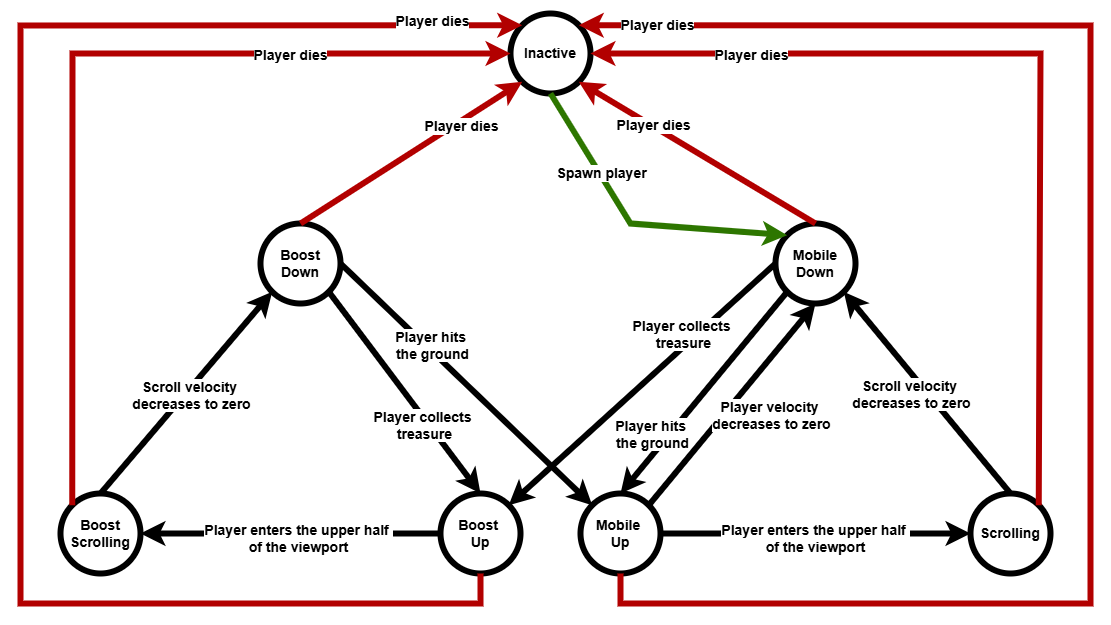

The diagram above was exported from draw.io. Its source (the exported page's mxGraphModel, read from the mxfile embedded in the PNG):
<mxGraphModel dx="3497" dy="3600" grid="1" gridSize="10" guides="1" tooltips="1" connect="1" arrows="1" fold="1" page="1" pageScale="1" pageWidth="850" pageHeight="1100" math="0" shadow="0">
  <root>
    <mxCell id="0" />
    <mxCell id="1" parent="0" />
    <mxCell id="2" value="&lt;b&gt;&lt;font style=&quot;font-size: 14px;&quot;&gt;Mobile Down&lt;/font&gt;&lt;/b&gt;" style="ellipse;whiteSpace=wrap;html=1;aspect=fixed;strokeWidth=6;" vertex="1" parent="1">
      <mxGeometry x="225" y="510" width="80" height="80" as="geometry" />
    </mxCell>
    <mxCell id="3" style="edgeStyle=orthogonalEdgeStyle;rounded=0;orthogonalLoop=1;jettySize=auto;html=1;exitX=1;exitY=0.5;exitDx=0;exitDy=0;entryX=0;entryY=0.5;entryDx=0;entryDy=0;strokeWidth=6;" edge="1" source="5" target="6" parent="1">
      <mxGeometry relative="1" as="geometry" />
    </mxCell>
    <mxCell id="4" value="&lt;font style=&quot;font-size: 14px;&quot;&gt;&lt;b&gt;Player enters the upper half&amp;nbsp;&lt;/b&gt;&lt;/font&gt;&lt;div&gt;&lt;font style=&quot;font-size: 14px;&quot;&gt;&lt;b&gt;of the viewport&lt;/b&gt;&lt;/font&gt;&lt;/div&gt;" style="edgeLabel;html=1;align=center;verticalAlign=middle;resizable=0;points=[];" vertex="1" connectable="0" parent="3">
      <mxGeometry x="-0.0044" y="-3" relative="1" as="geometry">
        <mxPoint as="offset" />
      </mxGeometry>
    </mxCell>
    <mxCell id="5" value="&lt;b&gt;&lt;font style=&quot;font-size: 14px;&quot;&gt;Mobile&amp;nbsp;&lt;/font&gt;&lt;/b&gt;&lt;div&gt;&lt;b&gt;&lt;font style=&quot;font-size: 14px;&quot;&gt;Up&lt;/font&gt;&lt;/b&gt;&lt;/div&gt;" style="ellipse;whiteSpace=wrap;html=1;aspect=fixed;strokeWidth=6;" vertex="1" parent="1">
      <mxGeometry x="30" y="780" width="80" height="80" as="geometry" />
    </mxCell>
    <mxCell id="6" value="&lt;b&gt;&lt;font style=&quot;font-size: 14px;&quot;&gt;Scrolling&lt;/font&gt;&lt;/b&gt;" style="ellipse;whiteSpace=wrap;html=1;aspect=fixed;strokeWidth=6;" vertex="1" parent="1">
      <mxGeometry x="420" y="780" width="80" height="80" as="geometry" />
    </mxCell>
    <mxCell id="7" value="" style="endArrow=classic;html=1;rounded=0;exitX=0;exitY=1;exitDx=0;exitDy=0;entryX=0.5;entryY=0;entryDx=0;entryDy=0;strokeWidth=6;" edge="1" source="2" target="5" parent="1">
      <mxGeometry width="50" height="50" relative="1" as="geometry">
        <mxPoint x="190" y="700" as="sourcePoint" />
        <mxPoint x="240" y="650" as="targetPoint" />
      </mxGeometry>
    </mxCell>
    <mxCell id="8" value="&lt;font style=&quot;font-size: 14px;&quot;&gt;&lt;b&gt;Player hits&amp;nbsp;&lt;/b&gt;&lt;/font&gt;&lt;div&gt;&lt;font style=&quot;font-size: 14px;&quot;&gt;&lt;b&gt;the ground&lt;/b&gt;&lt;/font&gt;&lt;/div&gt;" style="edgeLabel;html=1;align=center;verticalAlign=middle;resizable=0;points=[];" vertex="1" connectable="0" parent="7">
      <mxGeometry x="-0.0501" relative="1" as="geometry">
        <mxPoint x="-58" y="46" as="offset" />
      </mxGeometry>
    </mxCell>
    <mxCell id="9" value="" style="endArrow=classic;html=1;rounded=0;exitX=0.5;exitY=0;exitDx=0;exitDy=0;entryX=1;entryY=1;entryDx=0;entryDy=0;strokeWidth=6;" edge="1" source="6" target="2" parent="1">
      <mxGeometry width="50" height="50" relative="1" as="geometry">
        <mxPoint x="120" y="720" as="sourcePoint" />
        <mxPoint x="170" y="670" as="targetPoint" />
      </mxGeometry>
    </mxCell>
    <mxCell id="10" value="&lt;font style=&quot;font-size: 14px;&quot;&gt;&lt;b&gt;Scroll velocity&amp;nbsp;&lt;/b&gt;&lt;/font&gt;&lt;div&gt;&lt;font style=&quot;font-size: 14px;&quot;&gt;&lt;b&gt;decreases to zero&lt;/b&gt;&lt;/font&gt;&lt;/div&gt;" style="edgeLabel;html=1;align=center;verticalAlign=middle;resizable=0;points=[];" vertex="1" connectable="0" parent="9">
      <mxGeometry x="0.0099" y="-3" relative="1" as="geometry">
        <mxPoint x="-18" y="4" as="offset" />
      </mxGeometry>
    </mxCell>
    <mxCell id="11" value="&lt;b&gt;&lt;font style=&quot;font-size: 14px;&quot;&gt;Boost Down&lt;/font&gt;&lt;/b&gt;" style="ellipse;whiteSpace=wrap;html=1;aspect=fixed;strokeWidth=6;" vertex="1" parent="1">
      <mxGeometry x="-290" y="510" width="80" height="80" as="geometry" />
    </mxCell>
    <mxCell id="12" value="&lt;b&gt;&lt;font style=&quot;font-size: 14px;&quot;&gt;Boost&amp;nbsp;&lt;/font&gt;&lt;/b&gt;&lt;div&gt;&lt;b&gt;&lt;font style=&quot;font-size: 14px;&quot;&gt;Up&lt;/font&gt;&lt;/b&gt;&lt;/div&gt;" style="ellipse;whiteSpace=wrap;html=1;aspect=fixed;strokeWidth=6;" vertex="1" parent="1">
      <mxGeometry x="-110" y="780" width="80" height="80" as="geometry" />
    </mxCell>
    <mxCell id="13" value="&lt;b&gt;&lt;font style=&quot;font-size: 14px;&quot;&gt;Boost Scrolling&lt;/font&gt;&lt;/b&gt;" style="ellipse;whiteSpace=wrap;html=1;aspect=fixed;strokeWidth=6;" vertex="1" parent="1">
      <mxGeometry x="-490" y="780" width="80" height="80" as="geometry" />
    </mxCell>
    <mxCell id="14" value="" style="endArrow=classic;html=1;rounded=0;exitX=0.5;exitY=0;exitDx=0;exitDy=0;entryX=0;entryY=1;entryDx=0;entryDy=0;strokeWidth=6;" edge="1" source="13" target="11" parent="1">
      <mxGeometry width="50" height="50" relative="1" as="geometry">
        <mxPoint x="-380" y="720" as="sourcePoint" />
        <mxPoint x="-310" y="590" as="targetPoint" />
      </mxGeometry>
    </mxCell>
    <mxCell id="15" value="&lt;font style=&quot;font-size: 14px;&quot;&gt;&lt;b&gt;Scroll velocity&amp;nbsp;&lt;/b&gt;&lt;/font&gt;&lt;div&gt;&lt;font style=&quot;font-size: 14px;&quot;&gt;&lt;b&gt;decreases to zero&lt;/b&gt;&lt;/font&gt;&lt;/div&gt;" style="edgeLabel;html=1;align=center;verticalAlign=middle;resizable=0;points=[];" vertex="1" connectable="0" parent="14">
      <mxGeometry x="0.0099" y="-3" relative="1" as="geometry">
        <mxPoint x="1" as="offset" />
      </mxGeometry>
    </mxCell>
    <mxCell id="16" value="" style="endArrow=classic;html=1;rounded=0;exitX=0;exitY=0.5;exitDx=0;exitDy=0;entryX=1;entryY=0;entryDx=0;entryDy=0;strokeWidth=6;" edge="1" source="2" target="12" parent="1">
      <mxGeometry width="50" height="50" relative="1" as="geometry">
        <mxPoint x="140" y="490" as="sourcePoint" />
        <mxPoint x="-20" y="650" as="targetPoint" />
      </mxGeometry>
    </mxCell>
    <mxCell id="17" value="&lt;font style=&quot;font-size: 14px;&quot;&gt;&lt;b&gt;Player collects&lt;/b&gt;&lt;/font&gt;&lt;div&gt;&lt;font style=&quot;font-size: 14px;&quot;&gt;&lt;b&gt;&amp;nbsp;treasure&lt;/b&gt;&lt;/font&gt;&lt;/div&gt;" style="edgeLabel;html=1;align=center;verticalAlign=middle;resizable=0;points=[];" vertex="1" connectable="0" parent="16">
      <mxGeometry x="-0.3905" y="4" relative="1" as="geometry">
        <mxPoint x="-17" y="-7" as="offset" />
      </mxGeometry>
    </mxCell>
    <mxCell id="18" value="" style="endArrow=classic;html=1;rounded=0;exitX=1;exitY=1;exitDx=0;exitDy=0;entryX=0.5;entryY=0;entryDx=0;entryDy=0;strokeWidth=6;" edge="1" source="11" target="12" parent="1">
      <mxGeometry width="50" height="50" relative="1" as="geometry">
        <mxPoint x="-150" y="750" as="sourcePoint" />
        <mxPoint x="-100" y="700" as="targetPoint" />
      </mxGeometry>
    </mxCell>
    <mxCell id="19" value="&lt;font style=&quot;font-size: 14px;&quot;&gt;&lt;b&gt;Player collects&lt;/b&gt;&lt;/font&gt;&lt;div&gt;&lt;font style=&quot;font-size: 14px;&quot;&gt;&lt;b&gt;&amp;nbsp;treasure&lt;/b&gt;&lt;/font&gt;&lt;/div&gt;" style="edgeLabel;html=1;align=center;verticalAlign=middle;resizable=0;points=[];" vertex="1" connectable="0" parent="18">
      <mxGeometry x="-0.1795" y="1" relative="1" as="geometry">
        <mxPoint x="29" y="50" as="offset" />
      </mxGeometry>
    </mxCell>
    <mxCell id="20" value="" style="endArrow=classic;html=1;rounded=0;exitX=1;exitY=0.5;exitDx=0;exitDy=0;entryX=0;entryY=0;entryDx=0;entryDy=0;strokeWidth=6;" edge="1" source="11" target="5" parent="1">
      <mxGeometry width="50" height="50" relative="1" as="geometry">
        <mxPoint y="780" as="sourcePoint" />
        <mxPoint x="50" y="730" as="targetPoint" />
      </mxGeometry>
    </mxCell>
    <mxCell id="21" value="&lt;font style=&quot;font-size: 14px;&quot;&gt;&lt;b&gt;Player hits&amp;nbsp;&lt;/b&gt;&lt;/font&gt;&lt;div&gt;&lt;font style=&quot;font-size: 14px;&quot;&gt;&lt;b&gt;the ground&lt;/b&gt;&lt;/font&gt;&lt;/div&gt;" style="edgeLabel;html=1;align=center;verticalAlign=middle;resizable=0;points=[];" vertex="1" connectable="0" parent="20">
      <mxGeometry x="-0.2974" y="-2" relative="1" as="geometry">
        <mxPoint x="3" y="-7" as="offset" />
      </mxGeometry>
    </mxCell>
    <mxCell id="22" value="" style="endArrow=classic;html=1;rounded=0;exitX=0;exitY=0.5;exitDx=0;exitDy=0;entryX=1;entryY=0.5;entryDx=0;entryDy=0;strokeWidth=6;" edge="1" source="12" target="13" parent="1">
      <mxGeometry width="50" height="50" relative="1" as="geometry">
        <mxPoint x="-180" y="890" as="sourcePoint" />
        <mxPoint x="-130" y="840" as="targetPoint" />
      </mxGeometry>
    </mxCell>
    <mxCell id="23" value="&lt;font style=&quot;font-size: 14px;&quot;&gt;&lt;b&gt;Player enters the upper half&amp;nbsp;&lt;/b&gt;&lt;/font&gt;&lt;div&gt;&lt;font style=&quot;font-size: 14px;&quot;&gt;&lt;b&gt;of the viewport&lt;/b&gt;&lt;/font&gt;&lt;/div&gt;" style="edgeLabel;html=1;align=center;verticalAlign=middle;resizable=0;points=[];" vertex="1" connectable="0" parent="22">
      <mxGeometry x="-0.0512" y="3" relative="1" as="geometry">
        <mxPoint as="offset" />
      </mxGeometry>
    </mxCell>
    <mxCell id="24" value="&lt;b&gt;&lt;font style=&quot;font-size: 14px;&quot;&gt;Inactive&lt;/font&gt;&lt;/b&gt;" style="ellipse;whiteSpace=wrap;html=1;aspect=fixed;strokeWidth=6;" vertex="1" parent="1">
      <mxGeometry x="-40" y="300" width="80" height="80" as="geometry" />
    </mxCell>
    <mxCell id="25" value="" style="endArrow=classic;html=1;rounded=0;exitX=0.5;exitY=1;exitDx=0;exitDy=0;entryX=1;entryY=0;entryDx=0;entryDy=0;fillColor=#e51400;strokeColor=#B20000;strokeWidth=6;" edge="1" source="5" target="24" parent="1">
      <mxGeometry width="50" height="50" relative="1" as="geometry">
        <mxPoint x="150" y="690" as="sourcePoint" />
        <mxPoint x="420" y="270" as="targetPoint" />
        <Array as="points">
          <mxPoint x="70" y="890" />
          <mxPoint x="540" y="890" />
          <mxPoint x="540" y="312" />
        </Array>
      </mxGeometry>
    </mxCell>
    <mxCell id="26" value="&lt;font style=&quot;font-size: 14px;&quot;&gt;&lt;b&gt;Player dies&lt;/b&gt;&lt;/font&gt;" style="edgeLabel;html=1;align=center;verticalAlign=middle;resizable=0;points=[];" vertex="1" connectable="0" parent="25">
      <mxGeometry x="0.7016" y="3" relative="1" as="geometry">
        <mxPoint x="-159" y="-5" as="offset" />
      </mxGeometry>
    </mxCell>
    <mxCell id="27" value="" style="endArrow=classic;html=1;rounded=0;exitX=0.5;exitY=1;exitDx=0;exitDy=0;entryX=0;entryY=0;entryDx=0;entryDy=0;fillColor=#e51400;strokeColor=#B20000;strokeWidth=6;" edge="1" source="12" target="24" parent="1">
      <mxGeometry width="50" height="50" relative="1" as="geometry">
        <mxPoint x="-71.99999999999909" y="860" as="sourcePoint" />
        <mxPoint x="-50" y="312" as="targetPoint" />
        <Array as="points">
          <mxPoint x="-70" y="890" />
          <mxPoint x="-530" y="890" />
          <mxPoint x="-530" y="312" />
        </Array>
      </mxGeometry>
    </mxCell>
    <mxCell id="28" value="&lt;font style=&quot;font-size: 14px;&quot;&gt;&lt;b&gt;Player dies&lt;/b&gt;&lt;/font&gt;" style="edgeLabel;html=1;align=center;verticalAlign=middle;resizable=0;points=[];" vertex="1" connectable="0" parent="27">
      <mxGeometry x="0.9155" relative="1" as="geometry">
        <mxPoint x="-25" y="-5" as="offset" />
      </mxGeometry>
    </mxCell>
    <mxCell id="29" value="" style="endArrow=classic;html=1;rounded=0;exitX=0;exitY=0;exitDx=0;exitDy=0;entryX=0;entryY=0.5;entryDx=0;entryDy=0;fillColor=#e51400;strokeColor=#B20000;strokeWidth=6;" edge="1" source="13" target="24" parent="1">
      <mxGeometry width="50" height="50" relative="1" as="geometry">
        <mxPoint x="-20" y="690" as="sourcePoint" />
        <mxPoint x="-90" y="360" as="targetPoint" />
        <Array as="points">
          <mxPoint x="-478" y="340" />
        </Array>
      </mxGeometry>
    </mxCell>
    <mxCell id="30" value="&lt;font style=&quot;font-size: 14px;&quot;&gt;&lt;b&gt;Player dies&lt;/b&gt;&lt;/font&gt;" style="edgeLabel;html=1;align=center;verticalAlign=middle;resizable=0;points=[];" vertex="1" connectable="0" parent="29">
      <mxGeometry x="0.8461" y="-1" relative="1" as="geometry">
        <mxPoint x="-152" y="-1" as="offset" />
      </mxGeometry>
    </mxCell>
    <mxCell id="31" value="" style="endArrow=classic;html=1;rounded=0;exitX=1;exitY=0;exitDx=0;exitDy=0;entryX=1;entryY=0.5;entryDx=0;entryDy=0;fillColor=#e51400;strokeColor=#B20000;strokeWidth=6;" edge="1" source="6" target="24" parent="1">
      <mxGeometry width="50" height="50" relative="1" as="geometry">
        <mxPoint x="478" y="792" as="sourcePoint" />
        <mxPoint x="90" y="360" as="targetPoint" />
        <Array as="points">
          <mxPoint x="490" y="340" />
        </Array>
      </mxGeometry>
    </mxCell>
    <mxCell id="32" value="&lt;font style=&quot;font-size: 14px;&quot;&gt;&lt;b&gt;Player dies&lt;/b&gt;&lt;/font&gt;" style="edgeLabel;html=1;align=center;verticalAlign=middle;resizable=0;points=[];" vertex="1" connectable="0" parent="31">
      <mxGeometry x="0.7967" y="-2" relative="1" as="geometry">
        <mxPoint x="68" y="2" as="offset" />
      </mxGeometry>
    </mxCell>
    <mxCell id="33" value="" style="endArrow=classic;html=1;rounded=0;exitX=0.5;exitY=0;exitDx=0;exitDy=0;entryX=0;entryY=1;entryDx=0;entryDy=0;fillColor=#e51400;strokeColor=#B20000;strokeWidth=6;" edge="1" source="11" target="24" parent="1">
      <mxGeometry width="50" height="50" relative="1" as="geometry">
        <mxPoint x="-90" y="600" as="sourcePoint" />
        <mxPoint x="-40" y="550" as="targetPoint" />
      </mxGeometry>
    </mxCell>
    <mxCell id="34" value="&lt;font style=&quot;font-size: 14px;&quot;&gt;&lt;b&gt;Player dies&lt;/b&gt;&lt;/font&gt;" style="edgeLabel;html=1;align=center;verticalAlign=middle;resizable=0;points=[];" vertex="1" connectable="0" parent="33">
      <mxGeometry x="0.6069" relative="1" as="geometry">
        <mxPoint x="-18" y="14" as="offset" />
      </mxGeometry>
    </mxCell>
    <mxCell id="35" value="" style="endArrow=classic;html=1;rounded=0;exitX=0.5;exitY=0;exitDx=0;exitDy=0;entryX=1;entryY=1;entryDx=0;entryDy=0;fillColor=#e51400;strokeColor=#B20000;strokeWidth=6;" edge="1" source="2" target="24" parent="1">
      <mxGeometry width="50" height="50" relative="1" as="geometry">
        <mxPoint x="-90" y="600" as="sourcePoint" />
        <mxPoint x="-40" y="550" as="targetPoint" />
      </mxGeometry>
    </mxCell>
    <mxCell id="36" value="&lt;font style=&quot;font-size: 14px;&quot;&gt;&lt;b&gt;Player dies&lt;/b&gt;&lt;/font&gt;" style="edgeLabel;html=1;align=center;verticalAlign=middle;resizable=0;points=[];" vertex="1" connectable="0" parent="35">
      <mxGeometry x="0.5793" relative="1" as="geometry">
        <mxPoint x="22" y="12" as="offset" />
      </mxGeometry>
    </mxCell>
    <mxCell id="37" value="" style="endArrow=classic;html=1;rounded=0;exitX=0.5;exitY=1;exitDx=0;exitDy=0;entryX=0;entryY=0;entryDx=0;entryDy=0;fillColor=#60a917;strokeColor=#2D7600;strokeWidth=6;" edge="1" source="24" target="2" parent="1">
      <mxGeometry width="50" height="50" relative="1" as="geometry">
        <mxPoint x="-90" y="600" as="sourcePoint" />
        <mxPoint x="-40" y="550" as="targetPoint" />
        <Array as="points">
          <mxPoint x="80" y="510" />
        </Array>
      </mxGeometry>
    </mxCell>
    <mxCell id="38" value="&lt;font style=&quot;font-size: 14px;&quot;&gt;&lt;b&gt;Spawn player&lt;/b&gt;&lt;/font&gt;" style="edgeLabel;html=1;align=center;verticalAlign=middle;resizable=0;points=[];" vertex="1" connectable="0" parent="37">
      <mxGeometry x="-0.6239" y="4" relative="1" as="geometry">
        <mxPoint x="16" y="32" as="offset" />
      </mxGeometry>
    </mxCell>
    <mxCell id="39" value="" style="endArrow=classic;html=1;rounded=0;exitX=1;exitY=0;exitDx=0;exitDy=0;entryX=0.5;entryY=1;entryDx=0;entryDy=0;strokeWidth=6;" edge="1" source="5" target="2" parent="1">
      <mxGeometry width="50" height="50" relative="1" as="geometry">
        <mxPoint x="260" y="690" as="sourcePoint" />
        <mxPoint x="310" y="640" as="targetPoint" />
      </mxGeometry>
    </mxCell>
    <mxCell id="40" value="&lt;font style=&quot;font-size: 14px;&quot;&gt;&lt;b&gt;Player velocity&amp;nbsp;&lt;/b&gt;&lt;/font&gt;&lt;div&gt;&lt;font style=&quot;font-size: 14px;&quot;&gt;&lt;b&gt;decreases to zero&lt;/b&gt;&lt;/font&gt;&lt;/div&gt;" style="edgeLabel;html=1;align=center;verticalAlign=middle;resizable=0;points=[];" vertex="1" connectable="0" parent="39">
      <mxGeometry x="0.1036" y="-4" relative="1" as="geometry">
        <mxPoint x="27" y="17" as="offset" />
      </mxGeometry>
    </mxCell>
  </root>
</mxGraphModel>